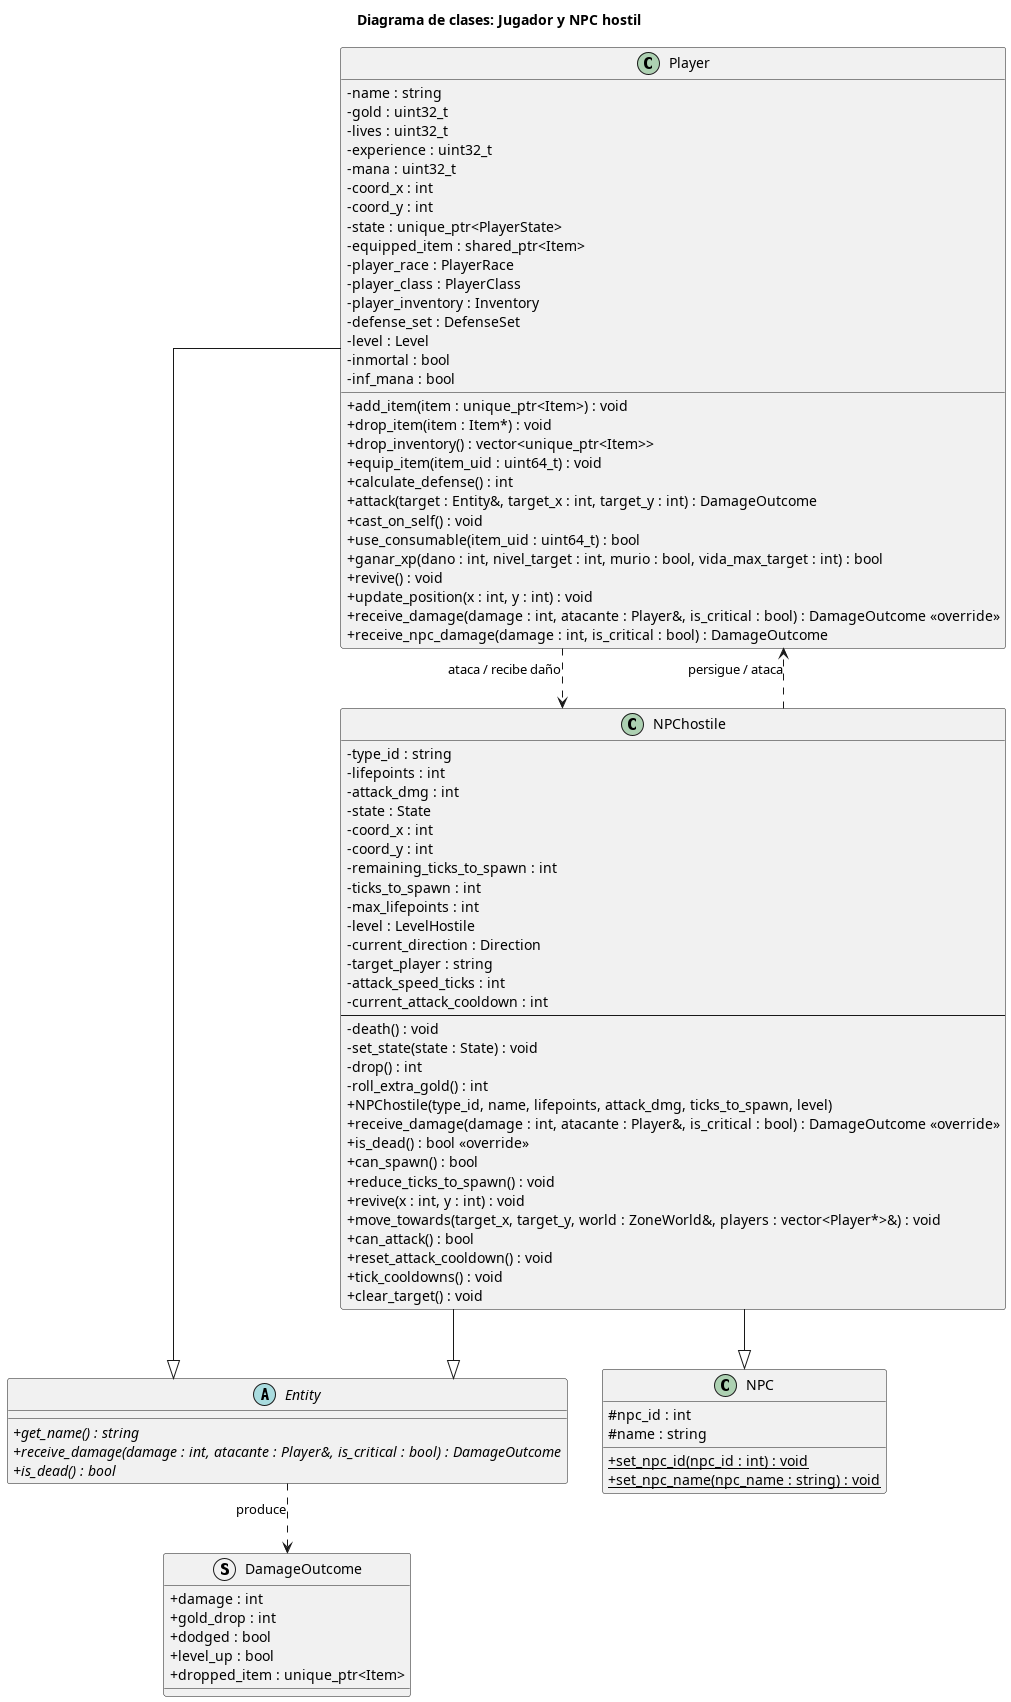

The diagram above was rendered by PlantUML. Its source (embedded in the PNG):
@startuml jugador_npc_hostil
title Diagrama de clases: Jugador y NPC hostil

skinparam classAttributeIconSize 0
skinparam linetype ortho

' ===================== Base comun =====================

struct DamageOutcome {
    + damage : int
    + gold_drop : int
    + dodged : bool
    + level_up : bool
    + dropped_item : unique_ptr<Item>
}

abstract class Entity {
    + {abstract} get_name() : string
    + {abstract} receive_damage(damage : int, atacante : Player&, is_critical : bool) : DamageOutcome
    + {abstract} is_dead() : bool
}

class NPC {
    # npc_id : int
    # name : string
    + {static} set_npc_id(npc_id : int) : void
    + {static} set_npc_name(npc_name : string) : void
}



class Player {
    - name : string
    - gold : uint32_t
    - lives : uint32_t
    - experience : uint32_t
    - mana : uint32_t
    - coord_x : int
    - coord_y : int
    - state : unique_ptr<PlayerState>
    - equipped_item : shared_ptr<Item>
    - player_race : PlayerRace
    - player_class : PlayerClass
    - player_inventory : Inventory
    - defense_set : DefenseSet
    - level : Level
    - inmortal : bool
    - inf_mana : bool
    + add_item(item : unique_ptr<Item>) : void
    + drop_item(item : Item*) : void
    + drop_inventory() : vector<unique_ptr<Item>>
    + equip_item(item_uid : uint64_t) : void
    + calculate_defense() : int
    + attack(target : Entity&, target_x : int, target_y : int) : DamageOutcome
    + cast_on_self() : void
    + use_consumable(item_uid : uint64_t) : bool
    + ganar_xp(dano : int, nivel_target : int, murio : bool, vida_max_target : int) : bool
    + revive() : void
    + update_position(x : int, y : int) : void
    + receive_damage(damage : int, atacante : Player&, is_critical : bool) : DamageOutcome <<override>>
    + receive_npc_damage(damage : int, is_critical : bool) : DamageOutcome
}


class NPChostile {
    - type_id : string
    - lifepoints : int
    - attack_dmg : int
    - state : State
    - coord_x : int
    - coord_y : int
    - remaining_ticks_to_spawn : int
    - ticks_to_spawn : int
    - max_lifepoints : int
    - level : LevelHostile
    - current_direction : Direction
    - target_player : string
    - attack_speed_ticks : int
    - current_attack_cooldown : int
    --
    - death() : void
    - set_state(state : State) : void
    - drop() : int
    - roll_extra_gold() : int
    + NPChostile(type_id, name, lifepoints, attack_dmg, ticks_to_spawn, level)
    + receive_damage(damage : int, atacante : Player&, is_critical : bool) : DamageOutcome <<override>>
    + is_dead() : bool <<override>>
    + can_spawn() : bool
    + reduce_ticks_to_spawn() : void
    + revive(x : int, y : int) : void
    + move_towards(target_x, target_y, world : ZoneWorld&, players : vector<Player*>&) : void
    + can_attack() : bool
    + reset_attack_cooldown() : void
    + tick_cooldowns() : void
    + clear_target() : void
}


' ===================== Relaciones =====================

Entity ..> DamageOutcome : produce

Player --|> Entity
NPChostile --|> NPC
NPChostile --|> Entity





' Interacciones de combate
Player ..> NPChostile : ataca / recibe daño
NPChostile ..> Player : persigue / ataca

@enduml